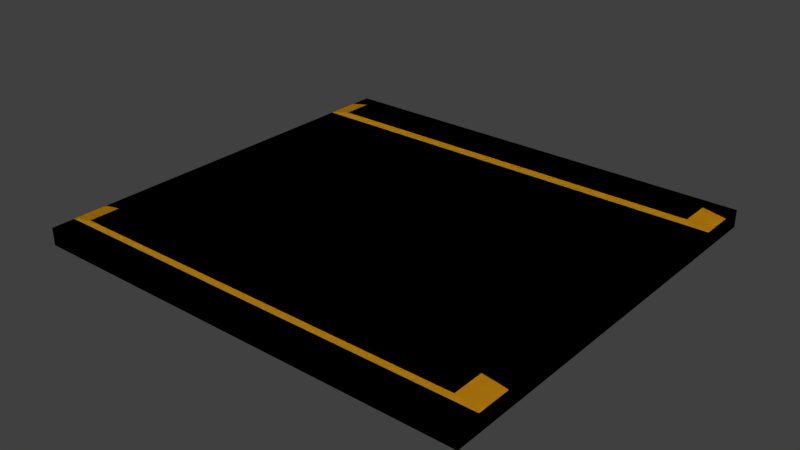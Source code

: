 # Source: Road.blend  (saved by Blender 2.79.0; exported with 4.5.12 LTS)
import bpy
from mathutils import Matrix  # noqa: F401  (used for matrix-valued properties, if any)

bpy.ops.wm.read_factory_settings(use_empty=True)
scene = bpy.context.scene
scene.name = 'Scene'

# ---- collections
col_collection_1 = bpy.data.collections.new('Collection 1'); scene.collection.children.link(col_collection_1)

# ---- materials (node trees are filled in below, after node groups)
mat_material_001 = bpy.data.materials.new('Material.001')
mat_material_001.alpha_threshold = 0.0
mat_material_001.use_transparent_shadow = False
mat_material_001.diffuse_color = (0.07387, 0.07407, 0.08714, 1.0)
mat_material_001.roughness = 0.5
mat_material_001.specular_intensity = 1.0
mat_material_002 = bpy.data.materials.new('Material.002')
mat_material_002.alpha_threshold = 0.0
mat_material_002.use_transparent_shadow = False
mat_material_002.diffuse_color = (0.8, 0.388, 0.01025, 1.0)
mat_material_002.roughness = 0.5
mat_material_002.specular_intensity = 1.0

# ---- material node trees

# ---- world
world_world = bpy.data.worlds.new('World'); scene.world = world_world
world_world.color = (0.05088, 0.05088, 0.05088)
world_world.use_sun_shadow = False
world_world.sun_shadow_jitter_overblur = 0.0
world_world.cycles.sampling_method = 'MANUAL'

# ---- meshes
me_cube_001 = bpy.data.meshes.new('Cube.001')
me_cube_001.from_pydata([(-1.0, -1.0, -1.0), (-1.0, -1.0, 1.0), (1.0, -0.8903, -1.0), (-1.0, -0.8903, 1.0), (1.0, -1.0, -1.0), (1.0, -1.0, 1.0), (1.0, -0.8903, 1.0), (-1.0, -0.8903, -1.0), (-1.0, 0.0, -1.0), (-1.0, 0.0, 1.0), (1.0, 0.0, -1.0), (1.0, 0.0, 1.0), (1.0, -0.7253, 1.0), (-1.0, -0.7253, 1.0), (1.0, -0.7253, -1.0), (-1.0, -0.7253, -1.0), (-0.9009, -0.8822, 1.566), (0.9009, -0.8822, 1.566), (0.9009, -0.7335, 1.566), (-0.9009, -0.7335, 1.566)], [], [(7, 3, 13, 15), (14, 12, 6, 2), (2, 6, 5, 4), (4, 5, 1, 0), (7, 2, 4, 0), (6, 3, 1, 5), (15, 14, 2, 7), (3, 6, 17, 16), (0, 1, 3, 7), (15, 13, 9, 8), (11, 9, 13, 12), (8, 10, 14, 15), (10, 11, 12, 14), (18, 19, 16, 17), (12, 13, 19, 18), (6, 12, 18, 17), (13, 3, 16, 19)])
me_cube_001.polygons.foreach_set('material_index', [1, 1, 0, 0, 0, 0, 1, 1, 0, 0, 0, 0, 0, 1, 1, 1, 1])
me_cube_001.materials.append(mat_material_001)
me_cube_001.materials.append(mat_material_002)
me_cube_001.use_remesh_preserve_volume = False
me_cube_001.use_remesh_preserve_attributes = False
me_cube_001.use_mirror_vertex_groups = False
me_cube_001.update()

# ---- objects
ob_cube = bpy.data.objects.new('Cube', me_cube_001)

# ---- transforms, parenting, visibility, modifiers, constraints
ob_cube.location = (0.0, 0.0, 0.0)
ob_cube.scale = (4.227, 3.956, 0.1637)
ob_cube.lineart.crease_threshold = 0.0
_m = ob_cube.modifiers.new('Mirror', 'MIRROR')
_m.use_axis = (True, True, False)

# ---- collection membership
col_collection_1.objects.link(ob_cube)

# ---- scene / render settings (as saved in the file)
scene.frame_start = 1; scene.frame_end = 250; scene.frame_set(1)
scene.render.engine = 'BLENDER_EEVEE_NEXT'
scene.render.resolution_percentage = 50
scene.render.dither_intensity = 0.0
scene.cycles.use_denoising = False
scene.cycles.samples = 128
scene.cycles.sampling_pattern = 'TABULATED_SOBOL'
scene.cycles.use_adaptive_sampling = False
scene.cycles.use_light_tree = False
scene.cycles.blur_glossy = 0.0
scene.cycles.sample_clamp_indirect = 0.0
scene.view_settings.view_transform = 'Standard'
bpy.context.view_layer.update()

# ---- added for rendering (the .blend has no active camera and no usable light): camera, sun
cam_auto = bpy.data.cameras.new('AutoCamera')
cam_auto.lens = 50.0
cam_auto.sensor_width = 36.0
cam_auto.clip_end = 1000.0
ob_auto_camera = bpy.data.objects.new('AutoCamera', cam_auto)
scene.collection.objects.link(ob_auto_camera)
ob_auto_camera.location = (10.7203, -12.8644, 8.62258)
ob_auto_camera.rotation_euler = (1.09748, -7.21219e-08, 0.694738)
scene.camera = ob_auto_camera
light_auto_sun = bpy.data.lights.new('AutoSun', 'SUN')
light_auto_sun.energy = 3.0
light_auto_sun.angle = 0.0523599
ob_auto_sun = bpy.data.objects.new('AutoSun', light_auto_sun)
scene.collection.objects.link(ob_auto_sun)
ob_auto_sun.rotation_euler = (0.872665, 0.174533, 0.523599)
bpy.context.view_layer.update()
